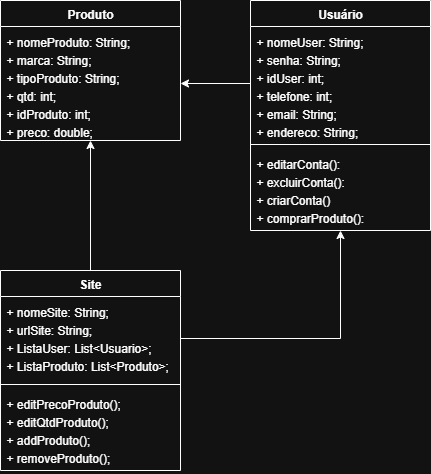

The diagram above was exported from draw.io. Its source (the exported page's mxGraphModel, read from the mxfile embedded in the PNG):
<mxGraphModel dx="1426" dy="777" grid="1" gridSize="10" guides="1" tooltips="1" connect="1" arrows="1" fold="1" page="1" pageScale="1" pageWidth="827" pageHeight="1169" math="0" shadow="0">
  <root>
    <mxCell id="0" />
    <mxCell id="1" parent="0" />
    <mxCell id="T-AEHpQOrTvQdWgFH1_3-5" value="Produto" style="swimlane;fontStyle=1;align=center;verticalAlign=top;childLayout=stackLayout;horizontal=1;startSize=26;horizontalStack=0;resizeParent=1;resizeParentMax=0;resizeLast=0;collapsible=1;marginBottom=0;whiteSpace=wrap;html=1;" parent="1" vertex="1">
      <mxGeometry x="140" y="80" width="180" height="140" as="geometry" />
    </mxCell>
    <mxCell id="T-AEHpQOrTvQdWgFH1_3-6" value="&lt;div style=&quot;line-height: 150%;&quot;&gt;+ nomeProduto: String;&lt;div&gt;+ marca: String;&lt;/div&gt;&lt;div&gt;+ tipoProduto: String;&lt;/div&gt;&lt;div&gt;+ qtd: int;&lt;/div&gt;&lt;div&gt;+ idProduto: int;&lt;/div&gt;&lt;div&gt;+ preco: double;&lt;/div&gt;&lt;/div&gt;" style="text;strokeColor=none;fillColor=none;align=left;verticalAlign=top;spacingLeft=4;spacingRight=4;overflow=hidden;rotatable=0;points=[[0,0.5],[1,0.5]];portConstraint=eastwest;whiteSpace=wrap;html=1;" parent="T-AEHpQOrTvQdWgFH1_3-5" vertex="1">
      <mxGeometry y="26" width="180" height="114" as="geometry" />
    </mxCell>
    <mxCell id="T-AEHpQOrTvQdWgFH1_3-7" value="Usuário" style="swimlane;fontStyle=1;align=center;verticalAlign=top;childLayout=stackLayout;horizontal=1;startSize=26;horizontalStack=0;resizeParent=1;resizeParentMax=0;resizeLast=0;collapsible=1;marginBottom=0;whiteSpace=wrap;html=1;" parent="1" vertex="1">
      <mxGeometry x="390" y="80" width="180" height="230" as="geometry" />
    </mxCell>
    <mxCell id="T-AEHpQOrTvQdWgFH1_3-8" value="&lt;div style=&quot;line-height: 150%;&quot;&gt;+ nomeUser: String;&lt;div&gt;+ senha: String;&lt;br&gt;&lt;div&gt;+ idUser: int;&lt;/div&gt;&lt;div&gt;+ telefone: int;&lt;/div&gt;&lt;div&gt;+ email: String;&lt;/div&gt;&lt;/div&gt;&lt;div&gt;+ endereco: String;&lt;/div&gt;&lt;/div&gt;" style="text;strokeColor=none;fillColor=none;align=left;verticalAlign=top;spacingLeft=4;spacingRight=4;overflow=hidden;rotatable=0;points=[[0,0.5],[1,0.5]];portConstraint=eastwest;whiteSpace=wrap;html=1;" parent="T-AEHpQOrTvQdWgFH1_3-7" vertex="1">
      <mxGeometry y="26" width="180" height="114" as="geometry" />
    </mxCell>
    <mxCell id="T-AEHpQOrTvQdWgFH1_3-9" value="" style="line;strokeWidth=1;fillColor=none;align=left;verticalAlign=middle;spacingTop=-1;spacingLeft=3;spacingRight=3;rotatable=0;labelPosition=right;points=[];portConstraint=eastwest;strokeColor=inherit;" parent="T-AEHpQOrTvQdWgFH1_3-7" vertex="1">
      <mxGeometry y="140" width="180" height="8" as="geometry" />
    </mxCell>
    <mxCell id="T-AEHpQOrTvQdWgFH1_3-10" value="&lt;div style=&quot;line-height: 150%;&quot;&gt;+ editarConta():&lt;br&gt;+ excluirConta():&lt;div&gt;+ criarConta()&lt;br&gt;&lt;div&gt;+ comprarProduto():&lt;/div&gt;&lt;div&gt;&lt;br&gt;&lt;/div&gt;&lt;div&gt;&lt;/div&gt;&lt;/div&gt;&lt;/div&gt;" style="text;strokeColor=none;fillColor=none;align=left;verticalAlign=top;spacingLeft=4;spacingRight=4;overflow=hidden;rotatable=0;points=[[0,0.5],[1,0.5]];portConstraint=eastwest;whiteSpace=wrap;html=1;" parent="T-AEHpQOrTvQdWgFH1_3-7" vertex="1">
      <mxGeometry y="148" width="180" height="82" as="geometry" />
    </mxCell>
    <mxCell id="T-AEHpQOrTvQdWgFH1_3-11" style="edgeStyle=orthogonalEdgeStyle;rounded=0;orthogonalLoop=1;jettySize=auto;html=1;" parent="1" source="T-AEHpQOrTvQdWgFH1_3-12" target="T-AEHpQOrTvQdWgFH1_3-5" edge="1">
      <mxGeometry relative="1" as="geometry" />
    </mxCell>
    <mxCell id="T-AEHpQOrTvQdWgFH1_3-12" value="Site" style="swimlane;fontStyle=1;align=center;verticalAlign=top;childLayout=stackLayout;horizontal=1;startSize=26;horizontalStack=0;resizeParent=1;resizeParentMax=0;resizeLast=0;collapsible=1;marginBottom=0;whiteSpace=wrap;html=1;" parent="1" vertex="1">
      <mxGeometry x="140" y="350" width="180" height="200" as="geometry" />
    </mxCell>
    <mxCell id="T-AEHpQOrTvQdWgFH1_3-13" value="&lt;div style=&quot;line-height: 150%;&quot;&gt;+ nomeSite: String;&lt;div&gt;&lt;span style=&quot;background-color: transparent; color: light-dark(rgb(0, 0, 0), rgb(255, 255, 255));&quot;&gt;+ urlSite: String;&lt;/span&gt;&lt;/div&gt;&lt;div&gt;+ ListaUser: List&amp;lt;Usuario&amp;gt;;&lt;/div&gt;&lt;div&gt;+ ListaProduto: List&amp;lt;Produto&amp;gt;;&lt;/div&gt;&lt;div&gt;&lt;/div&gt;&lt;/div&gt;" style="text;strokeColor=none;fillColor=none;align=left;verticalAlign=top;spacingLeft=4;spacingRight=4;overflow=hidden;rotatable=0;points=[[0,0.5],[1,0.5]];portConstraint=eastwest;whiteSpace=wrap;html=1;" parent="T-AEHpQOrTvQdWgFH1_3-12" vertex="1">
      <mxGeometry y="26" width="180" height="84" as="geometry" />
    </mxCell>
    <mxCell id="T-AEHpQOrTvQdWgFH1_3-14" value="" style="line;strokeWidth=1;fillColor=none;align=left;verticalAlign=middle;spacingTop=-1;spacingLeft=3;spacingRight=3;rotatable=0;labelPosition=right;points=[];portConstraint=eastwest;strokeColor=inherit;" parent="T-AEHpQOrTvQdWgFH1_3-12" vertex="1">
      <mxGeometry y="110" width="180" height="8" as="geometry" />
    </mxCell>
    <mxCell id="T-AEHpQOrTvQdWgFH1_3-15" value="&lt;div style=&quot;line-height: 150%;&quot;&gt;+ editPrecoProduto();&lt;div&gt;+ editQtdProduto();&lt;/div&gt;&lt;div&gt;+ addProduto();&lt;/div&gt;&lt;div&gt;+ removeProduto();&lt;/div&gt;&lt;div&gt;&amp;nbsp;&lt;/div&gt;&lt;/div&gt;" style="text;strokeColor=none;fillColor=none;align=left;verticalAlign=top;spacingLeft=4;spacingRight=4;overflow=hidden;rotatable=0;points=[[0,0.5],[1,0.5]];portConstraint=eastwest;whiteSpace=wrap;html=1;" parent="T-AEHpQOrTvQdWgFH1_3-12" vertex="1">
      <mxGeometry y="118" width="180" height="82" as="geometry" />
    </mxCell>
    <mxCell id="T-AEHpQOrTvQdWgFH1_3-16" style="edgeStyle=orthogonalEdgeStyle;rounded=0;orthogonalLoop=1;jettySize=auto;html=1;" parent="1" source="T-AEHpQOrTvQdWgFH1_3-13" target="T-AEHpQOrTvQdWgFH1_3-7" edge="1">
      <mxGeometry relative="1" as="geometry" />
    </mxCell>
    <mxCell id="T-AEHpQOrTvQdWgFH1_3-17" style="edgeStyle=orthogonalEdgeStyle;rounded=0;orthogonalLoop=1;jettySize=auto;html=1;" parent="1" source="T-AEHpQOrTvQdWgFH1_3-8" target="T-AEHpQOrTvQdWgFH1_3-6" edge="1">
      <mxGeometry relative="1" as="geometry" />
    </mxCell>
  </root>
</mxGraphModel>